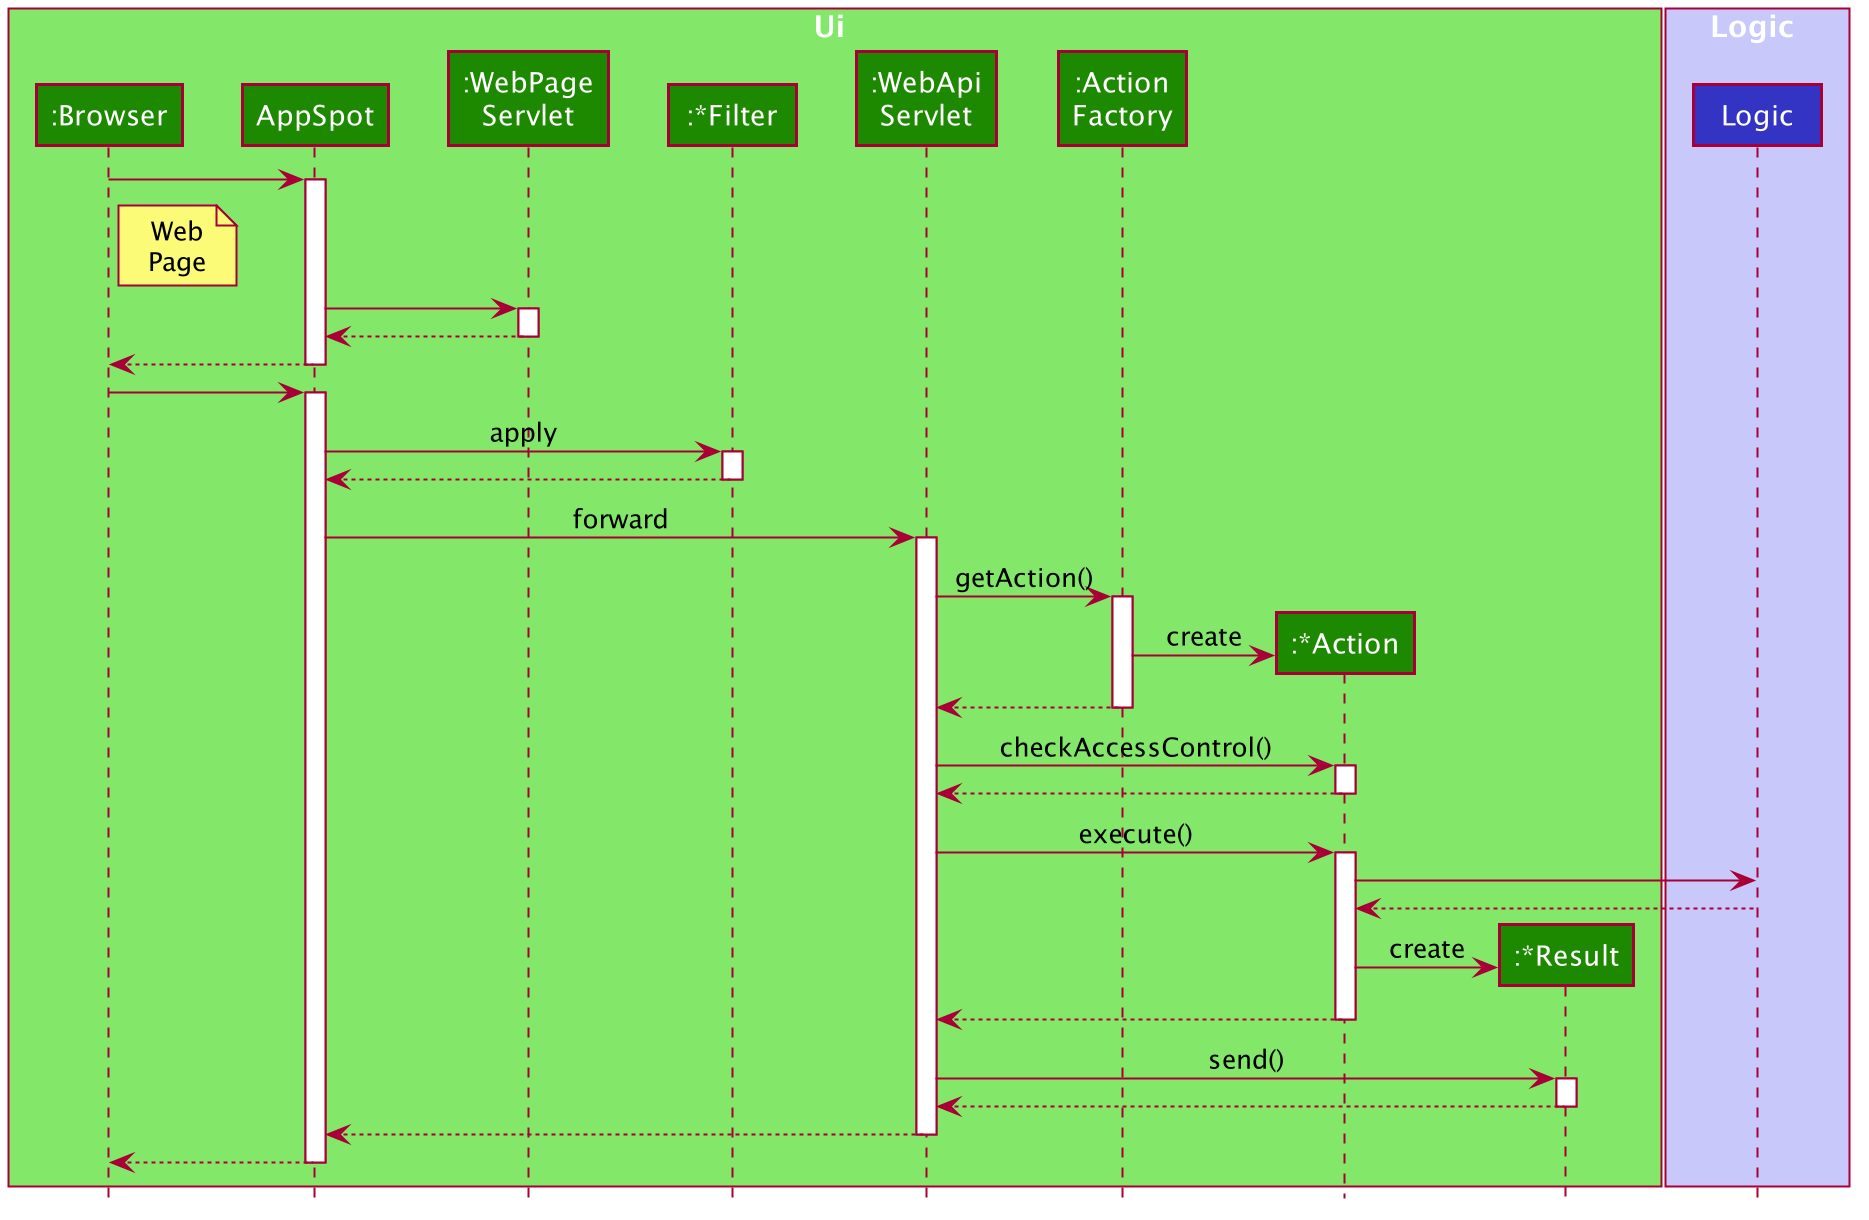

The diagram above was rendered by PlantUML. Its source (embedded in the PNG):
@startuml








skinparam BackgroundColor #FFFFFFF

skinparam Shadowing false

skinparam Class {
    FontColor #FFFFFF
    BorderThickness 1
    BorderColor #FFFFFF
    StereotypeFontColor #FFFFFF
    FontName Arial
}

skinparam Actor {
    BorderColor #000000
    Color #000000
    FontName Arial
}

skinparam Sequence {
    MessageAlign center
    BoxFontSize 15
    BoxPadding 0
    BoxFontColor #FFFFFF
    FontName Arial
}

skinparam Participant {
    FontColor #FFFFFFF
    Padding 20
}

skinparam MinClassWidth 50
skinparam ParticipantPadding 10
skinparam Shadowing false
skinparam DefaultTextAlignment center
skinparam packageStyle Rectangle

hide footbox
hide members
hide circle

box Ui #83E769
participant ":Browser" as Browser #1D8900
participant AppSpot #1D8900
participant ":WebPage\nServlet" as WebPage #1D8900
participant ":*Filter" as Filter #1D8900
participant ":WebApi\nServlet" as WebApi #1D8900
participant ":Action\nFactory" as ActionFactory #1D8900
participant ":*Action" as Action #1D8900
participant ":*Result" as Result #1D8900
end box

box Logic #C8C8FA
participant Logic #3333C4
end box

Browser -> AppSpot
activate AppSpot
note right of Browser : Web\nPage

AppSpot -> WebPage
activate WebPage

WebPage --> AppSpot
deactivate WebPage

AppSpot --> Browser
deactivate AppSpot

Browser -> AppSpot
activate AppSpot

AppSpot -> Filter : apply
activate Filter

Filter --> AppSpot
deactivate Filter

AppSpot -> WebApi : forward
activate WebApi

WebApi -> ActionFactory : getAction()
activate ActionFactory

create Action
ActionFactory -> Action : create
ActionFactory --> WebApi
deactivate ActionFactory

WebApi -> Action : checkAccessControl()
activate Action

Action --> WebApi
deactivate Action

WebApi -> Action : execute()
activate Action

Action -> Logic
Logic --> Action

create Result
Action -> Result : create

Action --> WebApi
deactivate Action

WebApi -> Result : send()
activate Result

Result --> WebApi
deactivate Result

WebApi --> AppSpot
deactivate WebApi

AppSpot --> Browser
deactivate AppSpot
@enduml